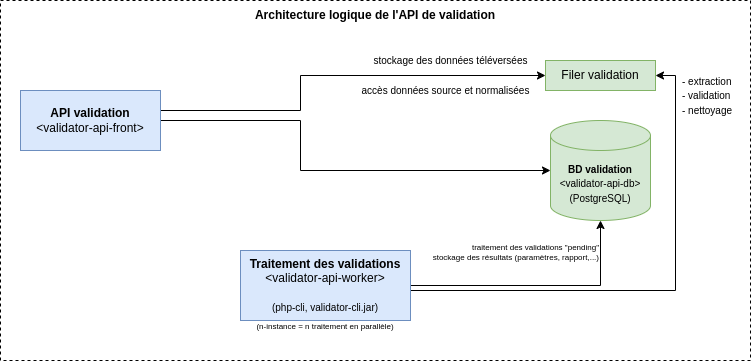

The diagram above was exported from draw.io. Its source (the exported page's mxGraphModel, read from the mxfile embedded in the PNG):
<mxGraphModel dx="1434" dy="870" grid="1" gridSize="10" guides="1" tooltips="1" connect="1" arrows="1" fold="1" page="1" pageScale="1" pageWidth="850" pageHeight="1100" math="0" shadow="0">
  <root>
    <mxCell id="0" />
    <mxCell id="1" parent="0" />
    <mxCell id="FUz1Nj_Sk2FG5ACCpith-19" value="" style="rounded=0;whiteSpace=wrap;html=1;dashed=1;" parent="1" vertex="1">
      <mxGeometry x="60" y="170" width="750" height="360" as="geometry" />
    </mxCell>
    <mxCell id="FUz1Nj_Sk2FG5ACCpith-4" style="edgeStyle=orthogonalEdgeStyle;rounded=0;orthogonalLoop=1;jettySize=auto;html=1;" parent="1" source="FUz1Nj_Sk2FG5ACCpith-1" target="FUz1Nj_Sk2FG5ACCpith-3" edge="1">
      <mxGeometry relative="1" as="geometry">
        <Array as="points">
          <mxPoint x="360" y="290" />
          <mxPoint x="360" y="340" />
        </Array>
      </mxGeometry>
    </mxCell>
    <mxCell id="FUz1Nj_Sk2FG5ACCpith-9" style="edgeStyle=orthogonalEdgeStyle;rounded=0;orthogonalLoop=1;jettySize=auto;html=1;entryX=0;entryY=0.5;entryDx=0;entryDy=0;" parent="1" source="FUz1Nj_Sk2FG5ACCpith-1" target="FUz1Nj_Sk2FG5ACCpith-8" edge="1">
      <mxGeometry relative="1" as="geometry">
        <Array as="points">
          <mxPoint x="360" y="280" />
          <mxPoint x="360" y="245" />
        </Array>
      </mxGeometry>
    </mxCell>
    <mxCell id="FUz1Nj_Sk2FG5ACCpith-1" value="&lt;b&gt;API validation&lt;/b&gt;&lt;br&gt;&amp;lt;validator-api-front&amp;gt;" style="rounded=0;whiteSpace=wrap;html=1;fillColor=#dae8fc;strokeColor=#6c8ebf;" parent="1" vertex="1">
      <mxGeometry x="80" y="260" width="140" height="60" as="geometry" />
    </mxCell>
    <mxCell id="FUz1Nj_Sk2FG5ACCpith-7" style="edgeStyle=orthogonalEdgeStyle;rounded=0;orthogonalLoop=1;jettySize=auto;html=1;entryX=0.5;entryY=1;entryDx=0;entryDy=0;entryPerimeter=0;" parent="1" source="FUz1Nj_Sk2FG5ACCpith-2" target="FUz1Nj_Sk2FG5ACCpith-3" edge="1">
      <mxGeometry relative="1" as="geometry" />
    </mxCell>
    <mxCell id="FUz1Nj_Sk2FG5ACCpith-17" style="edgeStyle=orthogonalEdgeStyle;rounded=0;orthogonalLoop=1;jettySize=auto;html=1;entryX=1;entryY=0.5;entryDx=0;entryDy=0;" parent="1" source="FUz1Nj_Sk2FG5ACCpith-2" target="FUz1Nj_Sk2FG5ACCpith-8" edge="1">
      <mxGeometry relative="1" as="geometry">
        <Array as="points">
          <mxPoint x="735" y="460" />
          <mxPoint x="735" y="245" />
        </Array>
      </mxGeometry>
    </mxCell>
    <mxCell id="FUz1Nj_Sk2FG5ACCpith-2" value="&lt;b&gt;Traitement des validations&lt;br&gt;&lt;/b&gt;&amp;lt;validator-api-worker&amp;gt;&lt;br&gt;&lt;br&gt;&lt;font style=&quot;font-size: 10px&quot;&gt;(php-cli, validator-cli.jar)&lt;/font&gt;" style="rounded=0;whiteSpace=wrap;html=1;fillColor=#dae8fc;strokeColor=#6c8ebf;" parent="1" vertex="1">
      <mxGeometry x="300" y="420" width="170" height="70" as="geometry" />
    </mxCell>
    <mxCell id="FUz1Nj_Sk2FG5ACCpith-3" value="&lt;font style=&quot;font-size: 10px&quot;&gt;&lt;b&gt;BD validation&lt;br&gt;&lt;/b&gt;&amp;lt;validator-api-db&amp;gt;&lt;br&gt;&lt;font style=&quot;font-size: 10px&quot;&gt;(PostgreSQL)&lt;/font&gt;&lt;/font&gt;" style="shape=cylinder3;whiteSpace=wrap;html=1;boundedLbl=1;backgroundOutline=1;size=15;fillColor=#d5e8d4;strokeColor=#82b366;" parent="1" vertex="1">
      <mxGeometry x="610" y="290" width="100" height="100" as="geometry" />
    </mxCell>
    <mxCell id="FUz1Nj_Sk2FG5ACCpith-6" value="&lt;font style=&quot;font-size: 8px&quot;&gt;(n-instance = n traitement en parallèle)&lt;/font&gt;" style="text;html=1;strokeColor=none;fillColor=none;align=center;verticalAlign=middle;whiteSpace=wrap;rounded=0;" parent="1" vertex="1">
      <mxGeometry x="300" y="490" width="170" height="10" as="geometry" />
    </mxCell>
    <mxCell id="FUz1Nj_Sk2FG5ACCpith-8" value="Filer validation" style="rounded=0;whiteSpace=wrap;html=1;fillColor=#d5e8d4;strokeColor=#82b366;" parent="1" vertex="1">
      <mxGeometry x="605" y="230" width="110" height="30" as="geometry" />
    </mxCell>
    <mxCell id="FUz1Nj_Sk2FG5ACCpith-10" value="&lt;font style=&quot;font-size: 10px&quot;&gt;stockage des données téléversées&lt;/font&gt;" style="text;html=1;align=center;verticalAlign=middle;resizable=0;points=[];autosize=1;strokeColor=none;fillColor=none;" parent="1" vertex="1">
      <mxGeometry x="425" y="220" width="170" height="20" as="geometry" />
    </mxCell>
    <mxCell id="FUz1Nj_Sk2FG5ACCpith-12" value="&lt;font style=&quot;font-size: 10px&quot;&gt;accès données source et normalisées&lt;/font&gt;" style="text;html=1;align=center;verticalAlign=middle;resizable=0;points=[];autosize=1;strokeColor=none;fillColor=none;" parent="1" vertex="1">
      <mxGeometry x="415" y="250" width="180" height="20" as="geometry" />
    </mxCell>
    <mxCell id="FUz1Nj_Sk2FG5ACCpith-13" value="&lt;div&gt;&lt;span style=&quot;font-size: 8px&quot;&gt;traitement des validations &quot;pending&quot;&lt;/span&gt;&lt;/div&gt;&lt;font style=&quot;font-size: 8px&quot;&gt;&lt;div&gt;&lt;span&gt;stockage des résultats &lt;/span&gt;&lt;span&gt;(paramètres, rapport,...)&lt;/span&gt;&lt;/div&gt;&lt;/font&gt;" style="text;html=1;align=right;verticalAlign=middle;resizable=0;points=[];autosize=1;strokeColor=none;fillColor=none;" parent="1" vertex="1">
      <mxGeometry x="480" y="400" width="180" height="40" as="geometry" />
    </mxCell>
    <mxCell id="FUz1Nj_Sk2FG5ACCpith-18" value="&lt;font style=&quot;font-size: 10px&quot;&gt;- extraction&lt;br&gt;- validation&lt;br&gt;- nettoyage&lt;/font&gt;" style="text;html=1;align=left;verticalAlign=middle;resizable=0;points=[];autosize=1;strokeColor=none;fillColor=none;" parent="1" vertex="1">
      <mxGeometry x="740" y="240" width="70" height="50" as="geometry" />
    </mxCell>
    <mxCell id="FUz1Nj_Sk2FG5ACCpith-20" value="&lt;b&gt;Architecture logique de l'API de validation&lt;/b&gt;" style="text;html=1;strokeColor=none;fillColor=none;align=center;verticalAlign=middle;whiteSpace=wrap;rounded=0;dashed=1;" parent="1" vertex="1">
      <mxGeometry x="60" y="170" width="750" height="30" as="geometry" />
    </mxCell>
  </root>
</mxGraphModel>